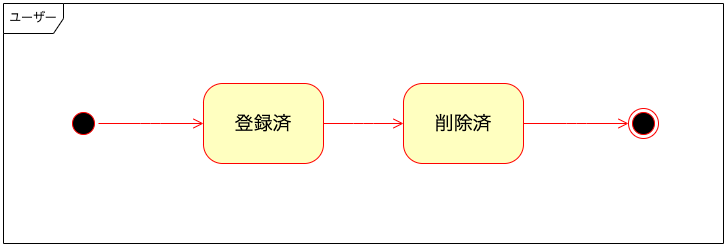

The diagram above was exported from draw.io. Its source (the exported page's mxGraphModel, read from the mxfile embedded in the PNG):
<mxGraphModel dx="1687" dy="945" grid="1" gridSize="10" guides="1" tooltips="1" connect="1" arrows="1" fold="1" page="1" pageScale="1" pageWidth="1100" pageHeight="850" background="none" math="0" shadow="0">
  <root>
    <mxCell id="0" />
    <mxCell id="1" parent="0" />
    <mxCell id="2" value="ユーザー" style="shape=umlFrame;whiteSpace=wrap;html=1;rounded=1;shadow=0;comic=0;labelBackgroundColor=none;strokeWidth=1;fontFamily=Verdana;fontSize=12;align=center;" vertex="1" parent="1">
      <mxGeometry x="80" y="320" width="720" height="240" as="geometry" />
    </mxCell>
    <mxCell id="3" style="edgeStyle=elbowEdgeStyle;html=1;labelBackgroundColor=none;endArrow=open;endSize=8;strokeColor=#ff0000;fontFamily=Verdana;fontSize=12;align=left;exitX=1;exitY=0.5;exitDx=0;exitDy=0;entryX=0;entryY=0.5;entryDx=0;entryDy=0;" edge="1" source="4" target="8" parent="1">
      <mxGeometry relative="1" as="geometry">
        <Array as="points">
          <mxPoint x="440" y="440" />
        </Array>
      </mxGeometry>
    </mxCell>
    <mxCell id="4" value="&lt;font style=&quot;font-size: 19px;&quot;&gt;登録済&lt;/font&gt;" style="rounded=1;whiteSpace=wrap;html=1;arcSize=24;fillColor=#ffffc0;strokeColor=#ff0000;shadow=0;comic=0;labelBackgroundColor=none;fontFamily=Verdana;fontSize=12;fontColor=#000000;align=center;" vertex="1" parent="1">
      <mxGeometry x="280" y="400" width="120" height="80" as="geometry" />
    </mxCell>
    <mxCell id="5" value="" style="ellipse;html=1;shape=endState;fillColor=#000000;strokeColor=#ff0000;rounded=1;shadow=0;comic=0;labelBackgroundColor=none;fontFamily=Verdana;fontSize=12;fontColor=#000000;align=center;" vertex="1" parent="1">
      <mxGeometry x="705" y="425" width="30" height="30" as="geometry" />
    </mxCell>
    <mxCell id="6" style="edgeStyle=elbowEdgeStyle;html=1;labelBackgroundColor=none;endArrow=open;endSize=8;strokeColor=#ff0000;fontFamily=Verdana;fontSize=12;align=left;" edge="1" source="7" target="4" parent="1">
      <mxGeometry relative="1" as="geometry" />
    </mxCell>
    <mxCell id="7" value="" style="ellipse;html=1;shape=startState;fillColor=#000000;strokeColor=#ff0000;rounded=1;shadow=0;comic=0;labelBackgroundColor=none;fontFamily=Verdana;fontSize=12;fontColor=#000000;align=center;direction=south;" vertex="1" parent="1">
      <mxGeometry x="145" y="425" width="30" height="30" as="geometry" />
    </mxCell>
    <mxCell id="8" value="&lt;span style=&quot;font-size: 19px;&quot;&gt;削除済&lt;br&gt;&lt;/span&gt;" style="rounded=1;whiteSpace=wrap;html=1;arcSize=24;fillColor=#ffffc0;strokeColor=#ff0000;shadow=0;comic=0;labelBackgroundColor=none;fontFamily=Verdana;fontSize=12;fontColor=#000000;align=center;" vertex="1" parent="1">
      <mxGeometry x="480" y="400" width="120" height="80" as="geometry" />
    </mxCell>
    <mxCell id="9" style="edgeStyle=elbowEdgeStyle;html=1;labelBackgroundColor=none;endArrow=open;endSize=8;strokeColor=#ff0000;fontFamily=Verdana;fontSize=12;align=left;exitX=1;exitY=0.5;exitDx=0;exitDy=0;" edge="1" source="8" target="5" parent="1">
      <mxGeometry relative="1" as="geometry">
        <mxPoint x="505" y="-10" as="sourcePoint" />
      </mxGeometry>
    </mxCell>
  </root>
</mxGraphModel>